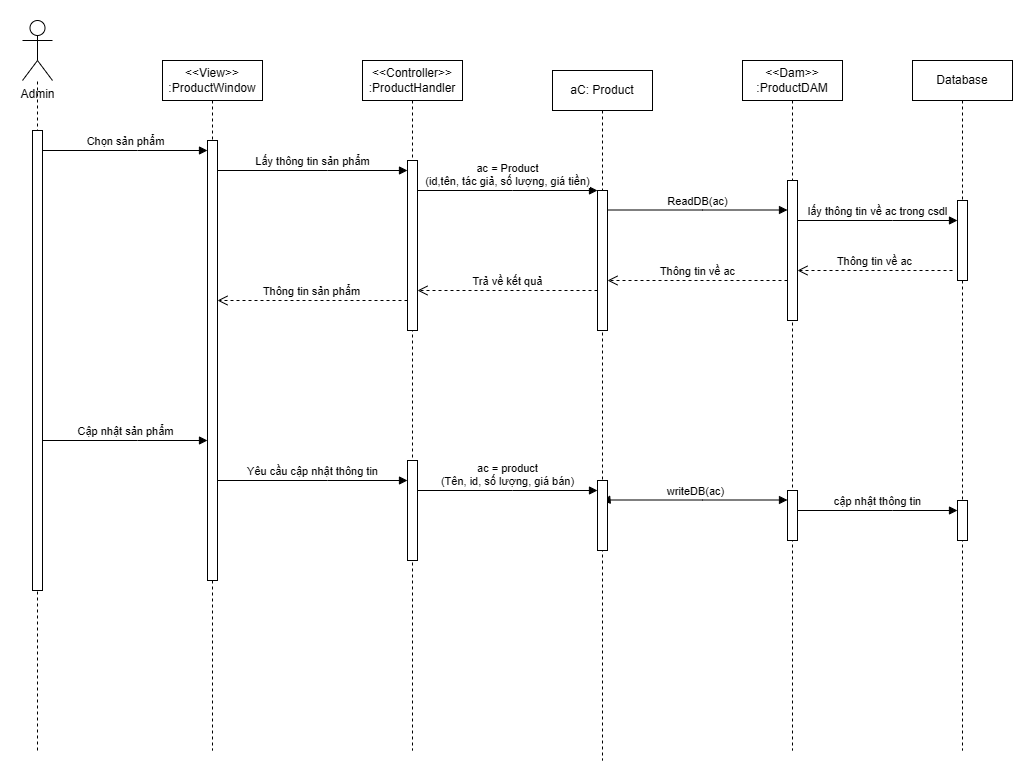

The diagram above was exported from draw.io. Its source (the exported page's mxGraphModel, read from the mxfile embedded in the PNG):
<mxGraphModel dx="1025" dy="464" grid="1" gridSize="10" guides="1" tooltips="1" connect="1" arrows="1" fold="1" page="1" pageScale="1" pageWidth="827" pageHeight="1169" math="0" shadow="0">
  <root>
    <mxCell id="0" />
    <mxCell id="1" parent="0" />
    <mxCell id="OgpW5p-2Tsk5df3zWp_Z-1" value="&amp;lt;&amp;lt;View&amp;gt;&amp;gt;&lt;div&gt;:ProductWindow&lt;/div&gt;" style="shape=umlLifeline;perimeter=lifelinePerimeter;whiteSpace=wrap;html=1;container=0;dropTarget=0;collapsible=0;recursiveResize=0;outlineConnect=0;portConstraint=eastwest;newEdgeStyle={&quot;edgeStyle&quot;:&quot;elbowEdgeStyle&quot;,&quot;elbow&quot;:&quot;vertical&quot;,&quot;curved&quot;:0,&quot;rounded&quot;:0};" parent="1" vertex="1">
      <mxGeometry x="250" y="190" width="100" height="690" as="geometry" />
    </mxCell>
    <mxCell id="OgpW5p-2Tsk5df3zWp_Z-2" value="" style="html=1;points=[];perimeter=orthogonalPerimeter;outlineConnect=0;targetShapes=umlLifeline;portConstraint=eastwest;newEdgeStyle={&quot;edgeStyle&quot;:&quot;elbowEdgeStyle&quot;,&quot;elbow&quot;:&quot;vertical&quot;,&quot;curved&quot;:0,&quot;rounded&quot;:0};" parent="OgpW5p-2Tsk5df3zWp_Z-1" vertex="1">
      <mxGeometry x="45" y="80" width="10" height="440" as="geometry" />
    </mxCell>
    <mxCell id="OgpW5p-2Tsk5df3zWp_Z-3" value="&amp;lt;&amp;lt;Controller&amp;gt;&amp;gt;&lt;div&gt;:ProductHandler&lt;/div&gt;" style="shape=umlLifeline;perimeter=lifelinePerimeter;whiteSpace=wrap;html=1;container=0;dropTarget=0;collapsible=0;recursiveResize=0;outlineConnect=0;portConstraint=eastwest;newEdgeStyle={&quot;edgeStyle&quot;:&quot;elbowEdgeStyle&quot;,&quot;elbow&quot;:&quot;vertical&quot;,&quot;curved&quot;:0,&quot;rounded&quot;:0};" parent="1" vertex="1">
      <mxGeometry x="450" y="190" width="100" height="690" as="geometry" />
    </mxCell>
    <mxCell id="OgpW5p-2Tsk5df3zWp_Z-4" value="" style="html=1;points=[];perimeter=orthogonalPerimeter;outlineConnect=0;targetShapes=umlLifeline;portConstraint=eastwest;newEdgeStyle={&quot;edgeStyle&quot;:&quot;elbowEdgeStyle&quot;,&quot;elbow&quot;:&quot;vertical&quot;,&quot;curved&quot;:0,&quot;rounded&quot;:0};" parent="OgpW5p-2Tsk5df3zWp_Z-3" vertex="1">
      <mxGeometry x="45" y="100" width="10" height="170" as="geometry" />
    </mxCell>
    <mxCell id="OgpW5p-2Tsk5df3zWp_Z-5" value="Lấy thông tin sản phẩm" style="html=1;verticalAlign=bottom;endArrow=block;edgeStyle=elbowEdgeStyle;elbow=horizontal;curved=0;rounded=0;" parent="1" edge="1">
      <mxGeometry relative="1" as="geometry">
        <mxPoint x="305" y="300" as="sourcePoint" />
        <Array as="points">
          <mxPoint x="415" y="300" />
        </Array>
        <mxPoint x="495" y="300" as="targetPoint" />
        <mxPoint as="offset" />
      </mxGeometry>
    </mxCell>
    <mxCell id="OgpW5p-2Tsk5df3zWp_Z-6" value="Thông tin sản phẩm" style="html=1;verticalAlign=bottom;endArrow=open;dashed=1;endSize=8;edgeStyle=elbowEdgeStyle;elbow=vertical;curved=0;rounded=0;" parent="1" source="OgpW5p-2Tsk5df3zWp_Z-4" target="OgpW5p-2Tsk5df3zWp_Z-2" edge="1">
      <mxGeometry x="0.0105" relative="1" as="geometry">
        <mxPoint x="310" y="430" as="targetPoint" />
        <Array as="points">
          <mxPoint x="425" y="430" />
        </Array>
        <mxPoint x="470" y="430" as="sourcePoint" />
        <mxPoint as="offset" />
      </mxGeometry>
    </mxCell>
    <mxCell id="OgpW5p-2Tsk5df3zWp_Z-9" value="&amp;lt;&amp;lt;Dam&amp;gt;&amp;gt;&lt;div&gt;:&lt;span style=&quot;background-color: transparent; color: light-dark(rgb(0, 0, 0), rgb(255, 255, 255));&quot;&gt;Product&lt;/span&gt;&lt;span style=&quot;background-color: transparent; color: light-dark(rgb(0, 0, 0), rgb(255, 255, 255));&quot;&gt;DAM&lt;/span&gt;&lt;/div&gt;" style="shape=umlLifeline;perimeter=lifelinePerimeter;whiteSpace=wrap;html=1;container=0;dropTarget=0;collapsible=0;recursiveResize=0;outlineConnect=0;portConstraint=eastwest;newEdgeStyle={&quot;edgeStyle&quot;:&quot;elbowEdgeStyle&quot;,&quot;elbow&quot;:&quot;vertical&quot;,&quot;curved&quot;:0,&quot;rounded&quot;:0};" parent="1" vertex="1">
      <mxGeometry x="830" y="190" width="100" height="690" as="geometry" />
    </mxCell>
    <mxCell id="OgpW5p-2Tsk5df3zWp_Z-10" value="" style="html=1;points=[];perimeter=orthogonalPerimeter;outlineConnect=0;targetShapes=umlLifeline;portConstraint=eastwest;newEdgeStyle={&quot;edgeStyle&quot;:&quot;elbowEdgeStyle&quot;,&quot;elbow&quot;:&quot;vertical&quot;,&quot;curved&quot;:0,&quot;rounded&quot;:0};" parent="OgpW5p-2Tsk5df3zWp_Z-9" vertex="1">
      <mxGeometry x="45" y="120" width="10" height="140" as="geometry" />
    </mxCell>
    <mxCell id="OgpW5p-2Tsk5df3zWp_Z-11" value="Database" style="shape=umlLifeline;perimeter=lifelinePerimeter;whiteSpace=wrap;html=1;container=0;dropTarget=0;collapsible=0;recursiveResize=0;outlineConnect=0;portConstraint=eastwest;newEdgeStyle={&quot;edgeStyle&quot;:&quot;elbowEdgeStyle&quot;,&quot;elbow&quot;:&quot;vertical&quot;,&quot;curved&quot;:0,&quot;rounded&quot;:0};" parent="1" vertex="1">
      <mxGeometry x="1000" y="190" width="100" height="690" as="geometry" />
    </mxCell>
    <mxCell id="OgpW5p-2Tsk5df3zWp_Z-12" value="" style="html=1;points=[];perimeter=orthogonalPerimeter;outlineConnect=0;targetShapes=umlLifeline;portConstraint=eastwest;newEdgeStyle={&quot;edgeStyle&quot;:&quot;elbowEdgeStyle&quot;,&quot;elbow&quot;:&quot;vertical&quot;,&quot;curved&quot;:0,&quot;rounded&quot;:0};" parent="OgpW5p-2Tsk5df3zWp_Z-11" vertex="1">
      <mxGeometry x="45" y="140" width="10" height="80" as="geometry" />
    </mxCell>
    <mxCell id="OgpW5p-2Tsk5df3zWp_Z-13" value="ac = Product&lt;div&gt;(id,tên, tác giả, số lượng, giá tiền)&lt;/div&gt;" style="html=1;verticalAlign=bottom;endArrow=block;edgeStyle=elbowEdgeStyle;elbow=vertical;curved=0;rounded=0;" parent="1" edge="1">
      <mxGeometry relative="1" as="geometry">
        <mxPoint x="505" y="320" as="sourcePoint" />
        <Array as="points">
          <mxPoint x="600" y="320" />
        </Array>
        <mxPoint x="685" y="320" as="targetPoint" />
        <mxPoint as="offset" />
      </mxGeometry>
    </mxCell>
    <mxCell id="OgpW5p-2Tsk5df3zWp_Z-14" value="ReadDB(ac)" style="html=1;verticalAlign=bottom;endArrow=block;edgeStyle=elbowEdgeStyle;elbow=vertical;curved=0;rounded=0;" parent="1" source="OgpW5p-2Tsk5df3zWp_Z-8" target="OgpW5p-2Tsk5df3zWp_Z-10" edge="1">
      <mxGeometry relative="1" as="geometry">
        <mxPoint x="700" y="339.5" as="sourcePoint" />
        <Array as="points">
          <mxPoint x="790" y="339.5" />
        </Array>
        <mxPoint x="890" y="340" as="targetPoint" />
        <mxPoint as="offset" />
      </mxGeometry>
    </mxCell>
    <mxCell id="OgpW5p-2Tsk5df3zWp_Z-15" value="lấy thông tin về ac trong csdl" style="html=1;verticalAlign=bottom;endArrow=block;edgeStyle=elbowEdgeStyle;elbow=vertical;curved=0;rounded=0;" parent="1" source="OgpW5p-2Tsk5df3zWp_Z-10" target="OgpW5p-2Tsk5df3zWp_Z-12" edge="1">
      <mxGeometry relative="1" as="geometry">
        <mxPoint x="890" y="350" as="sourcePoint" />
        <Array as="points">
          <mxPoint x="980" y="350" />
        </Array>
        <mxPoint x="1020" y="350" as="targetPoint" />
        <mxPoint as="offset" />
      </mxGeometry>
    </mxCell>
    <mxCell id="OgpW5p-2Tsk5df3zWp_Z-16" value="Admin" style="shape=umlActor;verticalLabelPosition=bottom;verticalAlign=top;html=1;outlineConnect=0;" parent="1" vertex="1">
      <mxGeometry x="110" y="150" width="30" height="60" as="geometry" />
    </mxCell>
    <mxCell id="OgpW5p-2Tsk5df3zWp_Z-17" value="" style="endArrow=none;dashed=1;html=1;rounded=0;" parent="1" target="OgpW5p-2Tsk5df3zWp_Z-16" edge="1">
      <mxGeometry width="50" height="50" relative="1" as="geometry">
        <mxPoint x="125" y="880" as="sourcePoint" />
        <mxPoint x="470" y="470" as="targetPoint" />
      </mxGeometry>
    </mxCell>
    <mxCell id="OgpW5p-2Tsk5df3zWp_Z-18" value="" style="html=1;points=[];perimeter=orthogonalPerimeter;outlineConnect=0;targetShapes=umlLifeline;portConstraint=eastwest;newEdgeStyle={&quot;edgeStyle&quot;:&quot;elbowEdgeStyle&quot;,&quot;elbow&quot;:&quot;vertical&quot;,&quot;curved&quot;:0,&quot;rounded&quot;:0};" parent="1" vertex="1">
      <mxGeometry x="120" y="260" width="10" height="460" as="geometry" />
    </mxCell>
    <mxCell id="OgpW5p-2Tsk5df3zWp_Z-19" value="Chọn sản phẩm" style="html=1;verticalAlign=bottom;endArrow=block;edgeStyle=elbowEdgeStyle;elbow=vertical;curved=0;rounded=0;" parent="1" edge="1">
      <mxGeometry relative="1" as="geometry">
        <mxPoint x="130" y="280" as="sourcePoint" />
        <Array as="points">
          <mxPoint x="225" y="280" />
        </Array>
        <mxPoint x="295" y="280" as="targetPoint" />
        <mxPoint as="offset" />
      </mxGeometry>
    </mxCell>
    <mxCell id="OgpW5p-2Tsk5df3zWp_Z-20" value="Thông tin về ac" style="html=1;verticalAlign=bottom;endArrow=open;dashed=1;endSize=8;edgeStyle=elbowEdgeStyle;elbow=vertical;curved=0;rounded=0;" parent="1" target="OgpW5p-2Tsk5df3zWp_Z-10" edge="1">
      <mxGeometry relative="1" as="geometry">
        <mxPoint x="900" y="400" as="targetPoint" />
        <Array as="points">
          <mxPoint x="965" y="400" />
        </Array>
        <mxPoint x="1040" y="400" as="sourcePoint" />
      </mxGeometry>
    </mxCell>
    <mxCell id="OgpW5p-2Tsk5df3zWp_Z-21" value="Thông tin về ac" style="html=1;verticalAlign=bottom;endArrow=open;dashed=1;endSize=8;edgeStyle=elbowEdgeStyle;elbow=vertical;curved=0;rounded=0;" parent="1" source="OgpW5p-2Tsk5df3zWp_Z-10" target="OgpW5p-2Tsk5df3zWp_Z-8" edge="1">
      <mxGeometry relative="1" as="geometry">
        <mxPoint x="710" y="410" as="targetPoint" />
        <Array as="points">
          <mxPoint x="805" y="410" />
        </Array>
        <mxPoint x="870" y="410" as="sourcePoint" />
      </mxGeometry>
    </mxCell>
    <mxCell id="OgpW5p-2Tsk5df3zWp_Z-22" value="Trả về kết quả" style="html=1;verticalAlign=bottom;endArrow=open;dashed=1;endSize=8;edgeStyle=elbowEdgeStyle;elbow=vertical;curved=0;rounded=0;" parent="1" source="OgpW5p-2Tsk5df3zWp_Z-8" target="OgpW5p-2Tsk5df3zWp_Z-4" edge="1">
      <mxGeometry relative="1" as="geometry">
        <mxPoint x="540" y="420" as="targetPoint" />
        <Array as="points">
          <mxPoint x="610" y="420" />
        </Array>
        <mxPoint x="680" y="420" as="sourcePoint" />
      </mxGeometry>
    </mxCell>
    <mxCell id="OgpW5p-2Tsk5df3zWp_Z-23" value="Yêu cầu cập nhật thông tin" style="html=1;verticalAlign=bottom;endArrow=block;edgeStyle=elbowEdgeStyle;elbow=horizontal;curved=0;rounded=0;" parent="1" edge="1">
      <mxGeometry relative="1" as="geometry">
        <mxPoint x="305" y="610" as="sourcePoint" />
        <Array as="points">
          <mxPoint x="415" y="610" />
        </Array>
        <mxPoint x="495" y="610" as="targetPoint" />
        <mxPoint as="offset" />
      </mxGeometry>
    </mxCell>
    <mxCell id="OgpW5p-2Tsk5df3zWp_Z-27" value="ac = product&lt;div&gt;(Tên, id, số lượng, giá bán)&lt;/div&gt;" style="html=1;verticalAlign=bottom;endArrow=block;edgeStyle=elbowEdgeStyle;elbow=vertical;curved=0;rounded=0;" parent="1" edge="1" source="3XbiTxN2Hmj90GOHaL-8-1">
      <mxGeometry relative="1" as="geometry">
        <mxPoint x="505" y="620" as="sourcePoint" />
        <Array as="points">
          <mxPoint x="600" y="620" />
        </Array>
        <mxPoint x="685" y="620" as="targetPoint" />
        <mxPoint as="offset" />
      </mxGeometry>
    </mxCell>
    <mxCell id="OgpW5p-2Tsk5df3zWp_Z-28" value="writeDB(ac)" style="html=1;verticalAlign=bottom;endArrow=block;edgeStyle=elbowEdgeStyle;elbow=vertical;curved=0;rounded=0;" parent="1" edge="1" source="OgpW5p-2Tsk5df3zWp_Z-7">
      <mxGeometry relative="1" as="geometry">
        <mxPoint x="695" y="629.5" as="sourcePoint" />
        <Array as="points">
          <mxPoint x="790" y="629.5" />
        </Array>
        <mxPoint x="875" y="629.5" as="targetPoint" />
        <mxPoint as="offset" />
      </mxGeometry>
    </mxCell>
    <mxCell id="OgpW5p-2Tsk5df3zWp_Z-29" value="cập nhật thông tin" style="html=1;verticalAlign=bottom;endArrow=block;edgeStyle=elbowEdgeStyle;elbow=vertical;curved=0;rounded=0;" parent="1" edge="1" source="3XbiTxN2Hmj90GOHaL-8-8">
      <mxGeometry relative="1" as="geometry">
        <mxPoint x="885" y="640" as="sourcePoint" />
        <Array as="points">
          <mxPoint x="980" y="640" />
        </Array>
        <mxPoint x="1045" y="640" as="targetPoint" />
        <mxPoint as="offset" />
      </mxGeometry>
    </mxCell>
    <mxCell id="OgpW5p-2Tsk5df3zWp_Z-30" value="Cập nhật sản phẩm" style="html=1;verticalAlign=bottom;endArrow=block;edgeStyle=elbowEdgeStyle;elbow=horizontal;curved=0;rounded=0;" parent="1" edge="1">
      <mxGeometry relative="1" as="geometry">
        <mxPoint x="130" y="570" as="sourcePoint" />
        <Array as="points">
          <mxPoint x="225" y="570" />
        </Array>
        <mxPoint x="295" y="570" as="targetPoint" />
        <mxPoint as="offset" />
      </mxGeometry>
    </mxCell>
    <mxCell id="OgpW5p-2Tsk5df3zWp_Z-36" value="" style="html=1;points=[];perimeter=orthogonalPerimeter;outlineConnect=0;targetShapes=umlLifeline;portConstraint=eastwest;newEdgeStyle={&quot;edgeStyle&quot;:&quot;elbowEdgeStyle&quot;,&quot;elbow&quot;:&quot;vertical&quot;,&quot;curved&quot;:0,&quot;rounded&quot;:0};" parent="1" vertex="1">
      <mxGeometry x="1045" y="630" width="10" height="40" as="geometry" />
    </mxCell>
    <mxCell id="3XbiTxN2Hmj90GOHaL-8-2" value="" style="html=1;verticalAlign=bottom;endArrow=block;edgeStyle=elbowEdgeStyle;elbow=vertical;curved=0;rounded=0;" edge="1" parent="1" target="3XbiTxN2Hmj90GOHaL-8-1">
      <mxGeometry relative="1" as="geometry">
        <mxPoint x="505" y="620" as="sourcePoint" />
        <Array as="points" />
        <mxPoint x="685" y="620" as="targetPoint" />
        <mxPoint as="offset" />
      </mxGeometry>
    </mxCell>
    <mxCell id="3XbiTxN2Hmj90GOHaL-8-1" value="" style="html=1;points=[];perimeter=orthogonalPerimeter;outlineConnect=0;targetShapes=umlLifeline;portConstraint=eastwest;newEdgeStyle={&quot;edgeStyle&quot;:&quot;elbowEdgeStyle&quot;,&quot;elbow&quot;:&quot;vertical&quot;,&quot;curved&quot;:0,&quot;rounded&quot;:0};" vertex="1" parent="1">
      <mxGeometry x="495" y="590" width="10" height="100" as="geometry" />
    </mxCell>
    <mxCell id="3XbiTxN2Hmj90GOHaL-8-5" value="" style="html=1;verticalAlign=bottom;endArrow=block;edgeStyle=elbowEdgeStyle;elbow=vertical;curved=0;rounded=0;" edge="1" parent="1" target="OgpW5p-2Tsk5df3zWp_Z-7">
      <mxGeometry relative="1" as="geometry">
        <mxPoint x="695" y="629.5" as="sourcePoint" />
        <Array as="points" />
        <mxPoint x="875" y="629.5" as="targetPoint" />
        <mxPoint as="offset" />
      </mxGeometry>
    </mxCell>
    <mxCell id="OgpW5p-2Tsk5df3zWp_Z-7" value="aC: Product" style="shape=umlLifeline;perimeter=lifelinePerimeter;whiteSpace=wrap;html=1;container=0;dropTarget=0;collapsible=0;recursiveResize=0;outlineConnect=0;portConstraint=eastwest;newEdgeStyle={&quot;edgeStyle&quot;:&quot;elbowEdgeStyle&quot;,&quot;elbow&quot;:&quot;vertical&quot;,&quot;curved&quot;:0,&quot;rounded&quot;:0};" parent="1" vertex="1">
      <mxGeometry x="640" y="200" width="100" height="690" as="geometry" />
    </mxCell>
    <mxCell id="OgpW5p-2Tsk5df3zWp_Z-8" value="" style="html=1;points=[];perimeter=orthogonalPerimeter;outlineConnect=0;targetShapes=umlLifeline;portConstraint=eastwest;newEdgeStyle={&quot;edgeStyle&quot;:&quot;elbowEdgeStyle&quot;,&quot;elbow&quot;:&quot;vertical&quot;,&quot;curved&quot;:0,&quot;rounded&quot;:0};" parent="OgpW5p-2Tsk5df3zWp_Z-7" vertex="1">
      <mxGeometry x="45" y="120" width="10" height="140" as="geometry" />
    </mxCell>
    <mxCell id="3XbiTxN2Hmj90GOHaL-8-3" value="" style="html=1;points=[];perimeter=orthogonalPerimeter;outlineConnect=0;targetShapes=umlLifeline;portConstraint=eastwest;newEdgeStyle={&quot;edgeStyle&quot;:&quot;elbowEdgeStyle&quot;,&quot;elbow&quot;:&quot;vertical&quot;,&quot;curved&quot;:0,&quot;rounded&quot;:0};" vertex="1" parent="OgpW5p-2Tsk5df3zWp_Z-7">
      <mxGeometry x="45" y="410" width="10" height="70" as="geometry" />
    </mxCell>
    <mxCell id="3XbiTxN2Hmj90GOHaL-8-9" value="" style="html=1;verticalAlign=bottom;endArrow=block;edgeStyle=elbowEdgeStyle;elbow=vertical;curved=0;rounded=0;" edge="1" parent="1" target="3XbiTxN2Hmj90GOHaL-8-8">
      <mxGeometry relative="1" as="geometry">
        <mxPoint x="885" y="640" as="sourcePoint" />
        <Array as="points" />
        <mxPoint x="1045" y="640" as="targetPoint" />
        <mxPoint as="offset" />
      </mxGeometry>
    </mxCell>
    <mxCell id="3XbiTxN2Hmj90GOHaL-8-8" value="" style="html=1;points=[];perimeter=orthogonalPerimeter;outlineConnect=0;targetShapes=umlLifeline;portConstraint=eastwest;newEdgeStyle={&quot;edgeStyle&quot;:&quot;elbowEdgeStyle&quot;,&quot;elbow&quot;:&quot;vertical&quot;,&quot;curved&quot;:0,&quot;rounded&quot;:0};" vertex="1" parent="1">
      <mxGeometry x="875" y="620" width="10" height="50" as="geometry" />
    </mxCell>
  </root>
</mxGraphModel>